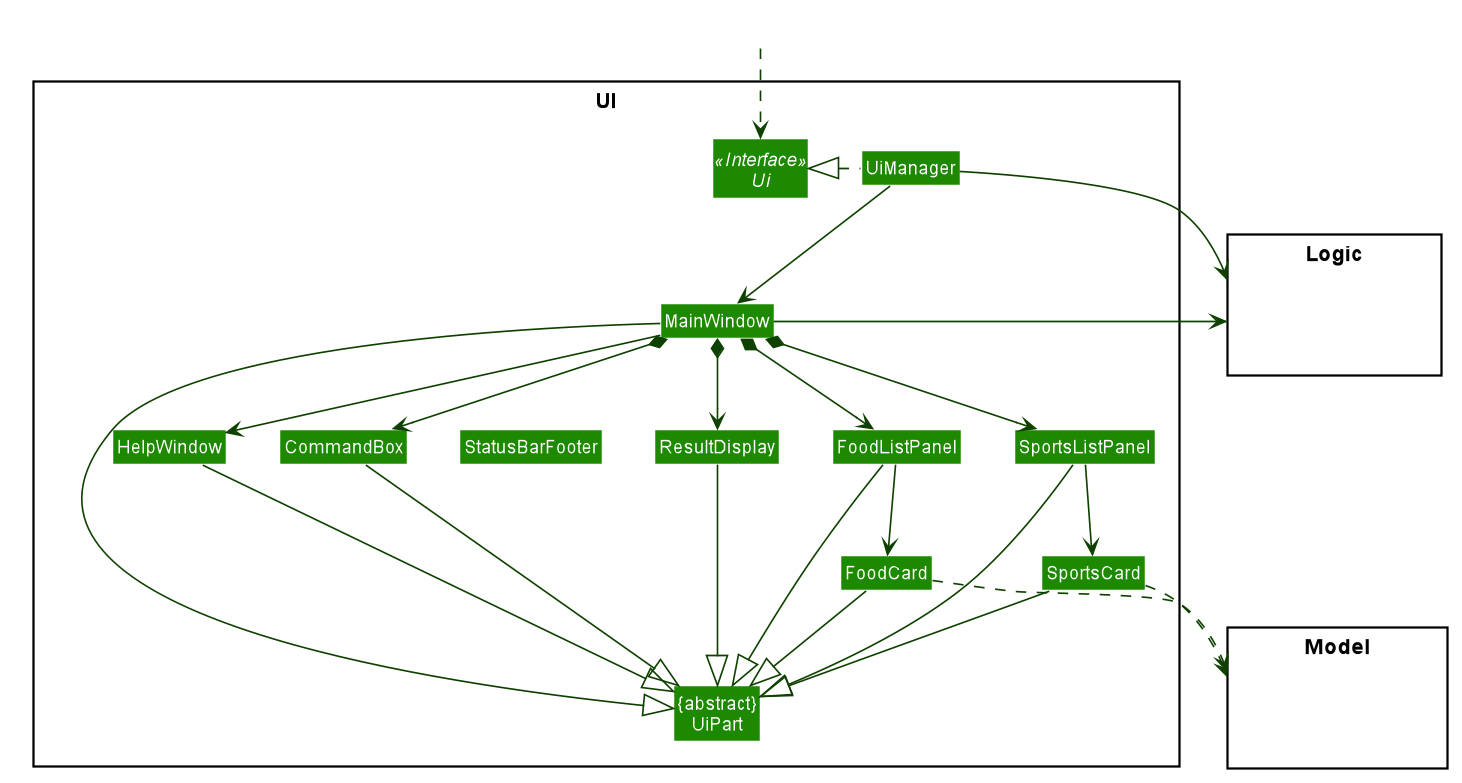

The diagram above was rendered by PlantUML. Its source (embedded in the PNG):
@startuml








skinparam BackgroundColor #FFFFFFF

skinparam Shadowing false

skinparam Class {
    FontColor #FFFFFF
    BorderThickness 1
    BorderColor #FFFFFF
    StereotypeFontColor #FFFFFF
    FontName Arial
}

skinparam Actor {
    BorderColor #000000
    Color #000000
    FontName Arial
}

skinparam Sequence {
    MessageAlign center
    BoxFontSize 15
    BoxPadding 0
    BoxFontColor #FFFFFF
    FontName Arial
}

skinparam Participant {
    FontColor #FFFFFFF
    Padding 20
}

skinparam MinClassWidth 50
skinparam ParticipantPadding 10
skinparam Shadowing false
skinparam DefaultTextAlignment center
skinparam packageStyle Rectangle

hide footbox
hide members
hide circle
skinparam arrowThickness 1.1
skinparam arrowColor #0E4100
skinparam classBackgroundColor #1D8900

package UI <<Rectangle>>{
Interface Ui <<Interface>>
Class "{abstract}\nUiPart" as UiPart
Class UiManager
Class MainWindow
Class HelpWindow
Class ResultDisplay
Class FoodListPanel
Class SportsListPanel
Class SportsCard
Class FoodCard
Class StatusBarFooter
Class CommandBox
}

package Model <<Rectangle>> {
Class HiddenModel #FFFFFF
}

package Logic <<Rectangle>> {
Class HiddenLogic #FFFFFF
}

Class HiddenOutside #FFFFFF
HiddenOutside ..> Ui

UiManager .left.|> Ui
UiManager -down-> MainWindow
MainWindow --> HelpWindow
MainWindow *-down-> CommandBox
MainWindow *-down-> ResultDisplay
MainWindow *-down-> FoodListPanel
MainWindow *-down-> SportsListPanel

FoodListPanel -down-> FoodCard
SportsListPanel -down-> SportsCard

MainWindow -left-|> UiPart

ResultDisplay --|> UiPart
CommandBox --|> UiPart
FoodListPanel --|> UiPart
SportsListPanel --|> UiPart
FoodCard --|> UiPart
SportsCard --|> UiPart
HelpWindow -down-|> UiPart

FoodCard ..> Model
SportsCard ..> Model
UiManager -right-> Logic
MainWindow -left-> Logic

FoodListPanel -[hidden]left- HelpWindow
SportsListPanel -[hidden]left- HelpWindow
HelpWindow -[hidden]left- CommandBox
CommandBox -[hidden]left- ResultDisplay
ResultDisplay -[hidden]left- StatusBarFooter

MainWindow -[hidden]-|> UiPart
@enduml